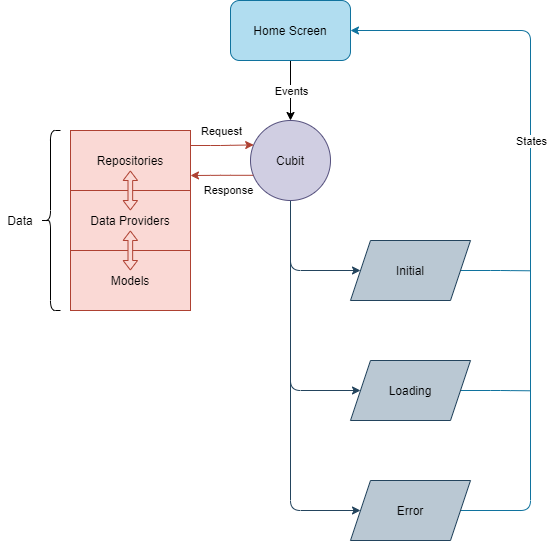

The diagram above was exported from draw.io. Its source (the exported page's mxGraphModel, read from the mxfile embedded in the PNG):
<mxGraphModel dx="1579" dy="560" grid="1" gridSize="10" guides="1" tooltips="1" connect="1" arrows="1" fold="1" page="1" pageScale="1" pageWidth="850" pageHeight="1100" math="0" shadow="0">
  <root>
    <mxCell id="0" />
    <mxCell id="1" parent="0" />
    <mxCell id="11" style="edgeStyle=none;html=1;exitX=0.5;exitY=1;exitDx=0;exitDy=0;entryX=0.5;entryY=0;entryDx=0;entryDy=0;startArrow=none;startFill=0;" edge="1" parent="1" source="2" target="3">
      <mxGeometry relative="1" as="geometry" />
    </mxCell>
    <mxCell id="41" value="Events" style="edgeLabel;html=1;align=center;verticalAlign=middle;resizable=0;points=[];" vertex="1" connectable="0" parent="11">
      <mxGeometry x="-0.368" y="-1" relative="1" as="geometry">
        <mxPoint x="1" y="11" as="offset" />
      </mxGeometry>
    </mxCell>
    <mxCell id="2" value="Home Screen" style="rounded=1;whiteSpace=wrap;html=1;fillColor=#b1ddf0;strokeColor=#10739e;fontColor=#000000;" vertex="1" parent="1">
      <mxGeometry x="40" y="80" width="120" height="60" as="geometry" />
    </mxCell>
    <mxCell id="16" style="edgeStyle=orthogonalEdgeStyle;html=1;exitX=0.5;exitY=1;exitDx=0;exitDy=0;entryX=0;entryY=0.5;entryDx=0;entryDy=0;startArrow=none;startFill=0;fillColor=#bac8d3;strokeColor=#23445d;" edge="1" parent="1" source="3" target="14">
      <mxGeometry relative="1" as="geometry">
        <Array as="points">
          <mxPoint x="100" y="590" />
        </Array>
      </mxGeometry>
    </mxCell>
    <mxCell id="17" style="edgeStyle=orthogonalEdgeStyle;html=1;exitX=0.5;exitY=1;exitDx=0;exitDy=0;entryX=0;entryY=0.5;entryDx=0;entryDy=0;startArrow=none;startFill=0;fillColor=#bac8d3;strokeColor=#23445d;" edge="1" parent="1" source="3" target="12">
      <mxGeometry relative="1" as="geometry">
        <Array as="points">
          <mxPoint x="100" y="350" />
        </Array>
      </mxGeometry>
    </mxCell>
    <mxCell id="18" style="edgeStyle=orthogonalEdgeStyle;html=1;exitX=0.5;exitY=1;exitDx=0;exitDy=0;entryX=0;entryY=0.5;entryDx=0;entryDy=0;startArrow=none;startFill=0;fillColor=#bac8d3;strokeColor=#23445d;" edge="1" parent="1" source="3" target="13">
      <mxGeometry relative="1" as="geometry">
        <Array as="points">
          <mxPoint x="100" y="470" />
        </Array>
      </mxGeometry>
    </mxCell>
    <mxCell id="3" value="Cubit" style="ellipse;whiteSpace=wrap;html=1;aspect=fixed;fillColor=#d0cee2;strokeColor=#56517e;fontColor=#000000;" vertex="1" parent="1">
      <mxGeometry x="60" y="200" width="80" height="80" as="geometry" />
    </mxCell>
    <mxCell id="43" style="edgeStyle=orthogonalEdgeStyle;html=1;exitX=1;exitY=0.5;exitDx=0;exitDy=0;startArrow=none;startFill=0;endArrow=none;endFill=0;fillColor=#b1ddf0;strokeColor=#10739e;" edge="1" parent="1" source="12">
      <mxGeometry relative="1" as="geometry">
        <mxPoint x="340" y="350.28571428571433" as="targetPoint" />
      </mxGeometry>
    </mxCell>
    <mxCell id="12" value="Initial" style="shape=parallelogram;perimeter=parallelogramPerimeter;whiteSpace=wrap;html=1;fixedSize=1;fillColor=#bac8d3;strokeColor=#23445d;fontColor=#000000;" vertex="1" parent="1">
      <mxGeometry x="160" y="320" width="120" height="60" as="geometry" />
    </mxCell>
    <mxCell id="46" style="edgeStyle=orthogonalEdgeStyle;html=1;exitX=1;exitY=0.5;exitDx=0;exitDy=0;startArrow=none;startFill=0;endArrow=none;endFill=0;fillColor=#b1ddf0;strokeColor=#10739e;" edge="1" parent="1" source="13">
      <mxGeometry relative="1" as="geometry">
        <mxPoint x="340" y="470.28571428571433" as="targetPoint" />
      </mxGeometry>
    </mxCell>
    <mxCell id="13" value="Loading" style="shape=parallelogram;perimeter=parallelogramPerimeter;whiteSpace=wrap;html=1;fixedSize=1;fillColor=#bac8d3;strokeColor=#23445d;fontColor=#000000;" vertex="1" parent="1">
      <mxGeometry x="160" y="440" width="120" height="60" as="geometry" />
    </mxCell>
    <mxCell id="45" style="edgeStyle=orthogonalEdgeStyle;html=1;exitX=1;exitY=0.5;exitDx=0;exitDy=0;startArrow=none;startFill=0;endArrow=classic;endFill=1;entryX=1;entryY=0.5;entryDx=0;entryDy=0;fillColor=#b1ddf0;strokeColor=#10739e;" edge="1" parent="1" source="14" target="2">
      <mxGeometry relative="1" as="geometry">
        <mxPoint x="220" y="219.08572823660714" as="targetPoint" />
        <Array as="points">
          <mxPoint x="340" y="590" />
          <mxPoint x="340" y="110" />
        </Array>
      </mxGeometry>
    </mxCell>
    <mxCell id="47" value="States" style="edgeLabel;html=1;align=center;verticalAlign=middle;resizable=0;points=[];" vertex="1" connectable="0" parent="45">
      <mxGeometry x="0.1712" y="-4" relative="1" as="geometry">
        <mxPoint x="-4" y="-13" as="offset" />
      </mxGeometry>
    </mxCell>
    <mxCell id="14" value="Error" style="shape=parallelogram;perimeter=parallelogramPerimeter;whiteSpace=wrap;html=1;fixedSize=1;fillColor=#bac8d3;strokeColor=#23445d;fontColor=#000000;" vertex="1" parent="1">
      <mxGeometry x="160" y="560" width="120" height="60" as="geometry" />
    </mxCell>
    <mxCell id="30" style="edgeStyle=orthogonalEdgeStyle;html=1;exitX=1;exitY=0.25;exitDx=0;exitDy=0;entryX=0.04;entryY=0.305;entryDx=0;entryDy=0;entryPerimeter=0;startArrow=none;startFill=0;fillColor=#fad9d5;strokeColor=#ae4132;" edge="1" parent="1" source="27" target="3">
      <mxGeometry relative="1" as="geometry" />
    </mxCell>
    <mxCell id="48" value="Request" style="edgeLabel;html=1;align=center;verticalAlign=middle;resizable=0;points=[];" vertex="1" connectable="0" parent="30">
      <mxGeometry x="0.0834" relative="1" as="geometry">
        <mxPoint x="-4" y="-14" as="offset" />
      </mxGeometry>
    </mxCell>
    <mxCell id="31" style="edgeStyle=orthogonalEdgeStyle;html=1;exitX=0.033;exitY=0.685;exitDx=0;exitDy=0;entryX=1;entryY=0.75;entryDx=0;entryDy=0;startArrow=none;startFill=0;exitPerimeter=0;fillColor=#fad9d5;strokeColor=#ae4132;" edge="1" parent="1" source="3" target="27">
      <mxGeometry relative="1" as="geometry" />
    </mxCell>
    <mxCell id="49" value="Response" style="edgeLabel;html=1;align=center;verticalAlign=middle;resizable=0;points=[];" vertex="1" connectable="0" parent="31">
      <mxGeometry x="-0.2232" y="2" relative="1" as="geometry">
        <mxPoint x="-1" y="13" as="offset" />
      </mxGeometry>
    </mxCell>
    <mxCell id="27" value="Repositories" style="rounded=0;whiteSpace=wrap;html=1;fillColor=#fad9d5;strokeColor=#ae4132;fontColor=#000000;" vertex="1" parent="1">
      <mxGeometry x="-120" y="210" width="120" height="60" as="geometry" />
    </mxCell>
    <mxCell id="28" value="Data Providers" style="rounded=0;whiteSpace=wrap;html=1;fillColor=#fad9d5;strokeColor=#ae4132;fontColor=#000000;" vertex="1" parent="1">
      <mxGeometry x="-120" y="270" width="120" height="60" as="geometry" />
    </mxCell>
    <mxCell id="29" value="Models" style="rounded=0;whiteSpace=wrap;html=1;fillColor=#fad9d5;strokeColor=#ae4132;fontColor=#000000;" vertex="1" parent="1">
      <mxGeometry x="-120" y="330" width="120" height="60" as="geometry" />
    </mxCell>
    <mxCell id="37" value="" style="shape=flexArrow;endArrow=classic;startArrow=classic;html=1;width=4.651162790697675;endSize=2.8294573643410854;startWidth=8.786731566612584;startSize=2.8294573643410854;endWidth=8.786731566612584;fillColor=#fad9d5;strokeColor=#ae4132;" edge="1" parent="1">
      <mxGeometry width="100" height="100" relative="1" as="geometry">
        <mxPoint x="-60.17" y="290" as="sourcePoint" />
        <mxPoint x="-60.17" y="250" as="targetPoint" />
      </mxGeometry>
    </mxCell>
    <mxCell id="38" value="" style="shape=flexArrow;endArrow=classic;startArrow=classic;html=1;width=4.651162790697675;endSize=2.8294573643410854;startWidth=8.786731566612584;startSize=2.8294573643410854;endWidth=8.786731566612584;fillColor=#fad9d5;strokeColor=#ae4132;" edge="1" parent="1">
      <mxGeometry width="100" height="100" relative="1" as="geometry">
        <mxPoint x="-60.17" y="350" as="sourcePoint" />
        <mxPoint x="-60.17" y="310" as="targetPoint" />
      </mxGeometry>
    </mxCell>
    <mxCell id="39" value="" style="shape=curlyBracket;whiteSpace=wrap;html=1;rounded=1;size=0.5;" vertex="1" parent="1">
      <mxGeometry x="-150" y="210" width="20" height="180" as="geometry" />
    </mxCell>
    <mxCell id="40" value="Data" style="text;html=1;strokeColor=none;fillColor=none;align=center;verticalAlign=middle;whiteSpace=wrap;rounded=0;" vertex="1" parent="1">
      <mxGeometry x="-190" y="290" width="40" height="20" as="geometry" />
    </mxCell>
  </root>
</mxGraphModel>